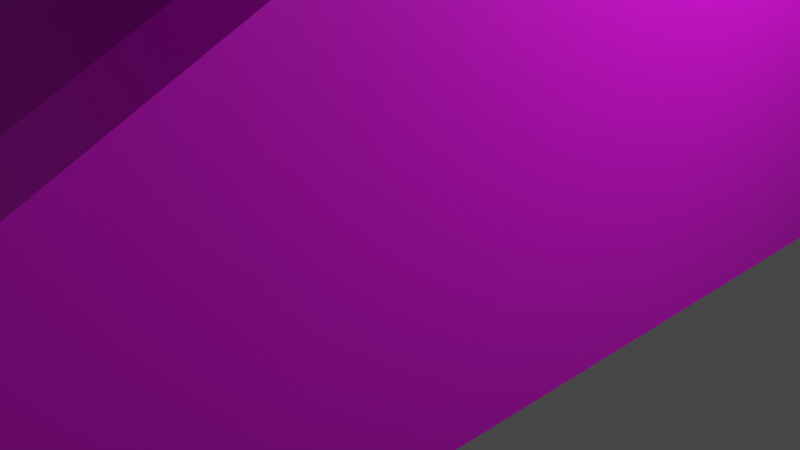 # Source: Bridge.blend  (saved by Blender 3.4.6; exported with 4.5.12 LTS)
import bpy
from mathutils import Matrix  # noqa: F401  (used for matrix-valued properties, if any)

bpy.ops.wm.read_factory_settings(use_empty=True)
scene = bpy.context.scene
scene.name = 'Scene'

# ---- collections
col_collection = bpy.data.collections.new('Collection'); scene.collection.children.link(col_collection)

# ---- images (referenced by path relative to the original .blend; pixels are not part of the script)
import os
ASSET_DIR = os.environ.get("B2B_ASSET_DIR", "")  # directory of the original .blend (textures are referenced by path, not embedded)
HERE = os.path.dirname(os.path.abspath(__file__))  # packed textures are extracted next to this script under _unpacked/

def load_image(name, relpath, width, height, colorspace="sRGB"):
    """Load a texture the original file referenced (path relative to the .blend, or extracted next to this script)."""
    p = next((c for c in (os.path.join(HERE, relpath), os.path.join(ASSET_DIR, relpath)) if relpath and os.path.exists(c)), "")
    if p:
        img = bpy.data.images.load(p, check_existing=True)
        img.name = name
    else:  # same state as the original file: an image datablock whose file is absent (Cycles renders it pink)
        img = bpy.data.images.new(name, width, height)
        img.source = "FILE"
        img.filepath = "//" + (relpath or name)
    img.colorspace_settings.name = colorspace
    return img
img_bridgetexture_png = load_image('BridgeTexture.png', 'BridgeTexture.png', 1024, 1024, 'sRGB')

# ---- materials (node trees are filled in below, after node groups)
mat_material = bpy.data.materials.new('Material')
mat_material.alpha_threshold = 0.0
mat_material.use_transparent_shadow = False
mat_material.roughness = 0.5
mat_material.line_color = (0.0, 0.0, 0.0, 1.0)

# ---- material node trees
mat_material.use_nodes = True; mat_material.node_tree.nodes.clear()
_N = mat_material.node_tree.nodes; _L = mat_material.node_tree.links
n0 = _N.new('ShaderNodeOutputMaterial'); n0.name = 'Material Output'; n0.location = (300, 300)
n1 = _N.new('ShaderNodeBsdfPrincipled'); n1.name = 'Principled BSDF'; n1.location = (10, 300)
n1.distribution = 'GGX'
n1.subsurface_method = 'RANDOM_WALK_SKIN'
n1.inputs[3].default_value = 1.45
n1.inputs[27].default_value = (0.0, 0.0, 0.0, 1.0)
n1.inputs[28].default_value = 1.0
n2 = _N.new('ShaderNodeTexImage'); n2.name = 'Image Texture'; n2.location = (-280, 280)
n2.image = img_bridgetexture_png
_L.new(n1.outputs[0], n0.inputs[0])
_L.new(n2.outputs[0], n1.inputs[0])
n0.is_active_output = True

# ---- world
world_world = bpy.data.worlds.new('World'); scene.world = world_world
world_world.use_nodes = True; world_world.node_tree.nodes.clear()
_N = world_world.node_tree.nodes; _L = world_world.node_tree.links
n0 = _N.new('ShaderNodeOutputWorld'); n0.name = 'World Output'; n0.location = (300, 300)
n1 = _N.new('ShaderNodeBackground'); n1.name = 'Background'; n1.location = (10, 300)
n1.inputs[0].default_value = (0.05088, 0.05088, 0.05088, 1.0)
_L.new(n1.outputs[0], n0.inputs[0])
n0.is_active_output = True
world_world.color = (0.05088, 0.05088, 0.05088)
world_world.use_sun_shadow = False
world_world.sun_shadow_jitter_overblur = 0.0

# ---- cameras
cam_camera = bpy.data.cameras.new('Camera')
cam_camera.clip_end = 100.0
cam_camera.ortho_scale = 7.314

# ---- lights
light_light = bpy.data.lights.new('Light', 'POINT')
light_light.transmission_factor = 0.0
light_light.energy = 1000.0
light_light.shadow_soft_size = 0.1
light_light.shadow_maximum_resolution = 0.006
light_light.use_absolute_resolution = True

# ---- meshes
me_cube = bpy.data.meshes.new('Cube')
me_cube.from_pydata([(3.0, 3.0, 6.0), (3.0, 3.0, 4.47e-08), (-3.0, 3.0, 4.47e-08), (3.0, -10.0, 4.47e-08), (-3.0, 3.0, 6.0), (-3.0, 3.0, 4.47e-08), (2.4, 3.0, 6.0), (-3.0, -10.0, 4.47e-08), (2.4, 3.0, 0.0), (-2.4, 3.0, 0.0), (-3.0, 3.0, 6.0), (-2.4, 3.0, 6.0), (-2.4, -10.0, 0.0), (2.4, -10.0, 0.0), (-2.4, 3.0, 6.0), (2.4, 3.0, 6.0), (-3.0, 3.0, 6.6), (-2.4, 3.0, 0.0), (-3.0, -10.0, 0.6), (2.4, 3.0, 0.0), (-2.4, -10.0, 0.6), (-2.4, 3.0, 6.6), (3.0, 3.0, 6.6), (3.0, 3.0, 4.47e-08), (3.0, -10.0, 0.6), (3.0, 3.0, 6.0), (2.4, -10.0, 0.6), (2.4, 3.0, 6.6), (-3.0, 3.0, 6.6), (-2.4, 3.0, 6.6), (3.0, 3.0, 6.6), (2.4, 3.0, 6.6)], [], [(15, 27, 31, 6), (16, 21, 29, 28), (8, 1, 3, 13), (4, 16, 28, 10), (9, 5, 2, 17), (22, 0, 25, 30), (5, 9, 12, 7), (9, 8, 13, 12), (13, 15, 14, 12), (14, 21, 20, 12), (13, 3, 24, 26), (5, 7, 4), (16, 4, 7, 18), (7, 12, 20, 18), (20, 21, 16, 18), (5, 4, 10, 2), (24, 3, 0, 22), (24, 22, 27, 26), (0, 3, 1), (15, 13, 26, 27), (8, 9, 17, 19), (1, 8, 19, 23), (21, 14, 11, 29), (0, 1, 23, 25), (14, 15, 6, 11), (27, 22, 30, 31)])
_uv = me_cube.uv_layers.new(name='UVMap')
_uv.uv.foreach_set('vector', [0.629, 0.7805, 0.6339, 0.7871, 0.6329, 0.7875, 0.6242, 0.7871, 0.5666, 0.8162, 0.5694, 0.8113, 0.5703, 0.8113, 0.5656, 0.8158, 0.6232, 0.8368, 0.6163, 0.8346, 0.6481, 0.9544, 0.6462, 0.9605, 0.565, 0.8241, 0.5666, 0.8162, 0.5656, 0.8158, 0.5673, 0.8214, 0.5949, 0.8434, 0.6014, 0.8416, 0.5986, 0.8436, 0.5959, 0.8447, 0.6409, 0.7948, 0.6484, 0.8053, 0.6455, 0.8029, 0.6414, 0.7943, 0.6014, 0.8416, 0.5949, 0.8434, 0.5957, 0.9554, 0.5935, 0.9511, 0.5949, 0.8434, 0.6232, 0.8368, 0.6462, 0.9605, 0.5957, 0.9554, 0.407, 0.767, 0.407, 0.9607, 0.3421, 0.9607, 0.3421, 0.767, 0.5709, 0.808, 0.5694, 0.8113, 0.5934, 0.9525, 0.5957, 0.9554, 0.6462, 0.9605, 0.6481, 0.9544, 0.6484, 0.9544, 0.6483, 0.9565, 0.6014, 0.8416, 0.5935, 0.9511, 0.565, 0.8241, 0.5666, 0.8162, 0.565, 0.8241, 0.5935, 0.9511, 0.5932, 0.9509, 0.5935, 0.9511, 0.5957, 0.9554, 0.5934, 0.9525, 0.5932, 0.9509, 0.5934, 0.9525, 0.5694, 0.8113, 0.5666, 0.8162, 0.5932, 0.9509, 0.6014, 0.8416, 0.565, 0.8241, 0.5673, 0.8214, 0.5986, 0.8436, 0.6484, 0.9544, 0.6481, 0.9544, 0.6484, 0.8053, 0.6409, 0.7948, 0.6484, 0.9544, 0.6409, 0.7948, 0.6339, 0.7871, 0.6483, 0.9565, 0.6484, 0.8053, 0.6481, 0.9544, 0.6163, 0.8346, 0.629, 0.7805, 0.6462, 0.9605, 0.6483, 0.9565, 0.6339, 0.7871, 0.6232, 0.8368, 0.5949, 0.8434, 0.5959, 0.8447, 0.6215, 0.835, 0.6163, 0.8346, 0.6232, 0.8368, 0.6215, 0.835, 0.6226, 0.8356, 0.5694, 0.8113, 0.5709, 0.808, 0.5742, 0.8046, 0.5703, 0.8113, 0.6484, 0.8053, 0.6163, 0.8346, 0.6226, 0.8356, 0.6455, 0.8029, 0.5709, 0.808, 0.629, 0.7805, 0.6242, 0.7871, 0.5742, 0.8046, 0.6339, 0.7871, 0.6409, 0.7948, 0.6414, 0.7943, 0.6329, 0.7875])
me_cube.materials.append(mat_material)
me_cube.use_mirror_vertex_groups = False
me_cube.update()
me_cube_001 = bpy.data.meshes.new('Cube.001')
me_cube_001.from_pydata([(-3.0, 3.0, 4.47e-08), (2.4, 3.0, 6.0), (-3.0, 3.0, 6.0), (-2.4, 3.0, 6.0), (-2.4, 3.0, 0.0), (2.4, 3.0, 0.0), (3.0, 3.0, 4.47e-08), (3.0, 3.0, 6.0), (-3.0, 3.0, 6.6), (-2.4, 3.0, 6.6), (3.0, 3.0, 6.6), (2.4, 3.0, 6.6), (-3.0, 9.0, 4.8), (2.4, 9.0, 6.0), (-3.0, 9.0, 6.0), (-2.4, 9.0, 6.0), (-2.4, 9.0, 4.8), (2.4, 9.0, 4.8), (3.0, 9.0, 4.8), (3.0, 9.0, 6.0), (-3.0, 9.0, 6.6), (-2.4, 9.0, 6.6), (3.0, 9.0, 6.6), (2.4, 9.0, 6.6), (3.0, 9.0, 6.0), (-3.0, 20.0, 4.8), (2.4, 20.0, 6.0), (-3.0, 20.0, 6.0), (-3.0, 20.0, 6.6), (-2.4, 20.0, 6.6), (-2.4, 20.0, 6.0), (-2.4, 20.0, 4.8), (2.4, 20.0, 4.8), (3.0, 20.0, 4.8), (3.0, 20.0, 6.0), (3.0, 20.0, 6.6), (2.4, 20.0, 6.6)], [], [(19, 18, 24), (10, 7, 19, 22), (8, 9, 21, 20), (4, 0, 12, 16), (9, 3, 15, 21), (2, 8, 20, 14), (0, 2, 14, 12), (7, 6, 18, 19), (5, 4, 16, 17), (3, 1, 13, 15), (1, 11, 23, 13), (6, 5, 17, 18), (11, 10, 22, 23), (22, 19, 24), (15, 13, 26, 30), (20, 21, 29, 28), (22, 24, 34, 35), (21, 15, 30, 29), (16, 12, 25, 31), (12, 14, 27, 25), (17, 16, 31, 32), (24, 18, 33, 34), (14, 20, 28, 27), (23, 22, 35, 36), (18, 17, 32, 33), (13, 23, 36, 26)])
_uv = me_cube_001.uv_layers.new(name='UVMap')
_uv.uv.foreach_set('vector', [0.5797, 0.8474, 0.5916, 0.8451, 0.5797, 0.8474, 0.5555, 0.7905, 0.5612, 0.7887, 0.5797, 0.8474, 0.5731, 0.8487, 0.6952, 0.791, 0.7008, 0.7927, 0.684, 0.849, 0.678, 0.8479, 0.6458, 0.7692, 0.6516, 0.7687, 0.6591, 0.8444, 0.6529, 0.8445, 0.7008, 0.7927, 0.7064, 0.7944, 0.6899, 0.8501, 0.684, 0.849, 0.6897, 0.7893, 0.6952, 0.791, 0.678, 0.8479, 0.6719, 0.8468, 0.6516, 0.7687, 0.6897, 0.7893, 0.6719, 0.8468, 0.6591, 0.8444, 0.5612, 0.7887, 0.6003, 0.7678, 0.5916, 0.8451, 0.5797, 0.8474, 0.6056, 0.7683, 0.6458, 0.7692, 0.6529, 0.8445, 0.5978, 0.8453, 0.4071, 0.9843, 0.3459, 0.9843, 0.3459, 0.9078, 0.4071, 0.9078, 0.5441, 0.7939, 0.5498, 0.7922, 0.5671, 0.8498, 0.5612, 0.8509, 0.6003, 0.7678, 0.6056, 0.7683, 0.5978, 0.8453, 0.5916, 0.8451, 0.5498, 0.7922, 0.5555, 0.7905, 0.5731, 0.8487, 0.5671, 0.8498, 0.5731, 0.8487, 0.5797, 0.8474, 0.5797, 0.8474, 0.4071, 0.9078, 0.3459, 0.9078, 0.3459, 0.7675, 0.4071, 0.7675, 0.678, 0.8479, 0.684, 0.849, 0.6767, 0.9595, 0.6707, 0.9592, 0.5731, 0.8487, 0.5797, 0.8474, 0.5877, 0.9586, 0.5806, 0.9591, 0.684, 0.849, 0.6899, 0.8501, 0.6827, 0.9599, 0.6767, 0.9595, 0.6529, 0.8445, 0.6591, 0.8444, 0.6529, 0.9581, 0.6474, 0.9578, 0.6591, 0.8444, 0.6719, 0.8468, 0.6647, 0.9588, 0.6529, 0.9581, 0.5978, 0.8453, 0.6529, 0.8445, 0.6474, 0.9578, 0.6044, 0.9575, 0.5797, 0.8474, 0.5916, 0.8451, 0.5984, 0.9578, 0.5877, 0.9586, 0.6719, 0.8468, 0.678, 0.8479, 0.6707, 0.9592, 0.6647, 0.9588, 0.5671, 0.8498, 0.5731, 0.8487, 0.5806, 0.9591, 0.5746, 0.9595, 0.5916, 0.8451, 0.5978, 0.8453, 0.6044, 0.9575, 0.5984, 0.9578, 0.5612, 0.8509, 0.5671, 0.8498, 0.5746, 0.9595, 0.5687, 0.9599])
me_cube_001.materials.append(mat_material)
me_cube_001.use_mirror_vertex_groups = False
me_cube_001.update()
me_cube_002 = bpy.data.meshes.new('Cube.002')
me_cube_002.from_pydata([(-3.0, -4.998, 4.8), (2.4, -4.998, 6.0), (-3.0, -4.998, 6.0), (-2.4, -4.998, 6.0), (-2.4, -4.998, 4.8), (2.4, -4.998, 4.8), (3.0, -4.998, 4.8), (3.0, -4.998, 6.0), (-3.0, -4.998, 6.6), (-2.4, -4.998, 6.6), (3.0, -4.998, 6.6), (2.4, -4.998, 6.6), (-3.0, 4.998, 4.8), (2.4, 4.998, 6.0), (-3.0, 4.998, 6.0), (-2.4, 4.998, 6.0), (-2.4, 4.998, 4.8), (2.4, 4.998, 4.8), (3.0, 4.998, 4.8), (3.0, 4.998, 6.0), (-3.0, 4.998, 6.6), (-2.4, 4.998, 6.6), (3.0, 4.998, 6.6), (2.4, 4.998, 6.6)], [], [(7, 10, 11, 1), (3, 9, 8, 2), (0, 4, 3, 2), (4, 5, 1, 3), (5, 6, 7, 1), (19, 13, 23, 22), (15, 14, 20, 21), (12, 14, 15, 16), (16, 15, 13, 17), (17, 13, 19, 18), (4, 0, 12, 16), (9, 3, 15, 21), (2, 8, 20, 14), (0, 2, 14, 12), (7, 6, 18, 19), (5, 4, 16, 17), (3, 1, 13, 15), (1, 11, 23, 13), (6, 5, 17, 18), (11, 10, 22, 23), (10, 7, 19, 22), (8, 9, 21, 20)])
_uv = me_cube_002.uv_layers.new(name='UVMap')
_uv.uv.foreach_set('vector', [0.5596, 0.947, 0.5521, 0.947, 0.5521, 0.9395, 0.5596, 0.9395, 0.5596, 0.8795, 0.5521, 0.8795, 0.5521, 0.872, 0.5596, 0.872, 0.5746, 0.872, 0.5746, 0.8795, 0.5596, 0.8795, 0.5596, 0.872, 0.5746, 0.8795, 0.5746, 0.9395, 0.5596, 0.9395, 0.5596, 0.8795, 0.5746, 0.9395, 0.5746, 0.947, 0.5596, 0.947, 0.5596, 0.9395, 0.5821, 0.872, 0.5821, 0.8795, 0.5746, 0.8795, 0.5746, 0.872, 0.5821, 0.9395, 0.5821, 0.947, 0.5746, 0.947, 0.5746, 0.9395, 0.5971, 0.947, 0.5821, 0.947, 0.5821, 0.9395, 0.5971, 0.9395, 0.5971, 0.9395, 0.5821, 0.9395, 0.5821, 0.8795, 0.5971, 0.8795, 0.5971, 0.8795, 0.5821, 0.8795, 0.5821, 0.872, 0.5971, 0.872, 0.5596, 0.872, 0.5521, 0.872, 0.5521, 0.797, 0.5596, 0.797, 0.6871, 0.797, 0.6946, 0.797, 0.6946, 0.872, 0.6871, 0.872, 0.6046, 0.947, 0.5971, 0.947, 0.5971, 0.872, 0.6046, 0.872, 0.6196, 0.947, 0.6046, 0.947, 0.6046, 0.872, 0.6196, 0.872, 0.6271, 0.872, 0.6421, 0.872, 0.6421, 0.947, 0.6271, 0.947, 0.6196, 0.872, 0.5596, 0.872, 0.5596, 0.797, 0.6196, 0.797, 0.4521, 0.9757, 0.2921, 0.9757, 0.2921, 0.7757, 0.4521, 0.7757, 0.7021, 0.872, 0.6946, 0.872, 0.6946, 0.797, 0.7021, 0.797, 0.6271, 0.872, 0.6196, 0.872, 0.6196, 0.797, 0.6271, 0.797, 0.6496, 0.947, 0.6421, 0.947, 0.6421, 0.872, 0.6496, 0.872, 0.6196, 0.872, 0.6271, 0.872, 0.6271, 0.947, 0.6196, 0.947, 0.6571, 0.947, 0.6496, 0.947, 0.6496, 0.872, 0.6571, 0.872])
me_cube_002.materials.append(mat_material)
me_cube_002.use_mirror_vertex_groups = False
me_cube_002.update()
me_cube_003 = bpy.data.meshes.new('Cube.003')
me_cube_003.from_pydata([(-3.0, 20.0, 4.8), (2.4, 20.0, 6.0), (-3.0, 20.0, 6.0), (-2.4, 20.0, 6.0), (-2.4, 20.0, 4.8), (2.4, 20.0, 4.8), (3.0, 20.0, 4.8), (3.0, 20.0, 6.0), (-2.0, 20.7, 20.6), (-1.4, 20.7, 20.6), (2.0, 20.7, 20.6), (1.4, 20.7, 20.6), (-3.0, 22.0, 4.8), (2.4, 22.0, 6.0), (-3.0, 22.0, 6.0), (-2.4, 22.0, 6.0), (-2.4, 22.0, 4.8), (2.4, 22.0, 4.8), (3.0, 22.0, 4.8), (3.0, 22.0, 6.0), (-2.0, 21.3, 20.6), (-1.4, 21.3, 20.6), (2.0, 21.3, 20.6), (1.4, 21.3, 20.6), (2.4, 20.0, -25.2), (3.0, 20.0, -25.2), (2.4, 22.0, -25.2), (3.0, 22.0, -25.2), (-3.0, 20.0, -25.2), (-2.4, 20.0, -25.2), (-3.0, 22.0, -25.2), (-2.4, 22.0, -25.2), (-2.0, 20.7, 21.2), (-1.4, 20.7, 21.2), (2.0, 20.7, 21.2), (1.4, 20.7, 21.2), (-2.0, 21.3, 21.2), (-1.4, 21.3, 21.2), (2.0, 21.3, 21.2), (1.4, 21.3, 21.2), (-2.0, 20.7, 22.8), (-1.4, 20.7, 22.8), (-2.0, 21.3, 22.8), (-1.4, 21.3, 22.8), (2.0, 20.7, 22.8), (1.4, 20.7, 22.8), (2.0, 21.3, 22.8), (1.4, 21.3, 22.8)], [], [(12, 30, 28, 0), (0, 2, 14, 12), (4, 16, 17, 5), (6, 18, 19, 7), (2, 8, 20, 14), (22, 38, 34, 10), (18, 27, 26, 17), (1, 11, 23, 13), (1, 13, 15, 3), (37, 39, 23, 21), (10, 7, 19, 22), (3, 15, 21, 9), (23, 22, 19, 13), (15, 14, 20, 21), (11, 1, 7, 10), (3, 9, 8, 2), (24, 26, 27, 25), (17, 26, 24, 5), (5, 24, 25, 6), (6, 25, 27, 18), (28, 30, 31, 29), (16, 31, 30, 12), (4, 29, 31, 16), (0, 28, 29, 4), (35, 45, 47, 39), (33, 41, 40, 32), (20, 36, 37, 21), (10, 34, 35, 11), (11, 9, 21, 23), (8, 32, 36, 20), (9, 33, 32, 8), (23, 39, 38, 22), (33, 9, 11, 35), (35, 39, 37, 33), (41, 43, 42, 40), (32, 40, 42, 36), (37, 43, 41, 33), (36, 42, 43, 37), (44, 46, 47, 45), (39, 47, 46, 38), (34, 44, 45, 35), (38, 46, 44, 34)])
_uv = me_cube_003.uv_layers.new(name='UVMap')
_uv.uv.foreach_set('vector', [0.6219, 0.9659, 0.6219, 0.7736, 0.6091, 0.7736, 0.6091, 0.9659, 0.6476, 0.7736, 0.6476, 0.7813, 0.6348, 0.7813, 0.6348, 0.7736, 0.6476, 0.898, 0.6604, 0.898, 0.6604, 0.8673, 0.6476, 0.8673, 0.5963, 0.9659, 0.5835, 0.9659, 0.5835, 0.9736, 0.5963, 0.9736, 0.6476, 0.7813, 0.6431, 0.8749, 0.6393, 0.8749, 0.6348, 0.7813, 0.5383, 0.883, 0.5383, 0.8869, 0.5422, 0.8869, 0.5422, 0.883, 0.6899, 0.9659, 0.6899, 0.7736, 0.686, 0.7736, 0.686, 0.9659, 0.686, 0.7736, 0.6816, 0.8671, 0.6777, 0.8671, 0.6732, 0.7736, 0.3812, 0.9457, 0.4453, 0.9457, 0.4453, 0.7919, 0.3812, 0.7919, 0.5526, 0.7851, 0.5347, 0.7841, 0.5345, 0.7879, 0.5524, 0.789, 0.6521, 0.8673, 0.6476, 0.7736, 0.6604, 0.7736, 0.6559, 0.8673, 0.6732, 0.7736, 0.6604, 0.7736, 0.6649, 0.8672, 0.6687, 0.8672, 0.7053, 0.8677, 0.7014, 0.8674, 0.7014, 0.7736, 0.7053, 0.7739, 0.5532, 0.8828, 0.557, 0.883, 0.5562, 0.7892, 0.5524, 0.789, 0.7053, 0.8677, 0.7053, 0.7739, 0.7091, 0.7736, 0.7091, 0.8674, 0.5796, 0.7738, 0.5788, 0.8676, 0.5826, 0.8674, 0.5835, 0.7736, 0.5498, 0.8958, 0.5498, 0.883, 0.546, 0.883, 0.546, 0.8958, 0.6348, 0.9659, 0.6348, 0.7736, 0.6219, 0.7736, 0.6219, 0.9659, 0.6937, 0.9659, 0.6937, 0.7736, 0.6899, 0.7736, 0.6899, 0.9659, 0.5963, 0.9659, 0.5963, 0.7736, 0.5835, 0.7736, 0.5835, 0.9659, 0.5537, 0.8958, 0.5537, 0.883, 0.5498, 0.883, 0.5498, 0.8958, 0.6976, 0.9659, 0.6976, 0.7736, 0.6937, 0.7736, 0.6937, 0.9659, 0.6091, 0.9659, 0.6091, 0.7736, 0.5963, 0.7736, 0.5963, 0.9659, 0.7014, 0.9659, 0.7014, 0.7736, 0.6976, 0.7736, 0.6976, 0.9659, 0.5575, 0.883, 0.5575, 0.8933, 0.5614, 0.8933, 0.5614, 0.883, 0.579, 0.8715, 0.5796, 0.8817, 0.5835, 0.8815, 0.5829, 0.8712, 0.5562, 0.7892, 0.5564, 0.7854, 0.5526, 0.7851, 0.5524, 0.789, 0.557, 0.8689, 0.5573, 0.8728, 0.5611, 0.8725, 0.5609, 0.8687, 0.5306, 0.901, 0.5306, 0.883, 0.5345, 0.883, 0.5345, 0.901, 0.5422, 0.883, 0.5422, 0.8869, 0.546, 0.8869, 0.546, 0.883, 0.5788, 0.8676, 0.579, 0.8715, 0.5829, 0.8712, 0.5826, 0.8674, 0.5345, 0.7879, 0.5347, 0.7841, 0.5308, 0.7838, 0.5306, 0.7877, 0.579, 0.8715, 0.5788, 0.8676, 0.5609, 0.8687, 0.5611, 0.8725, 0.5345, 0.901, 0.5383, 0.901, 0.5383, 0.883, 0.5345, 0.883, 0.5614, 0.8869, 0.5652, 0.8869, 0.5652, 0.883, 0.5614, 0.883, 0.5422, 0.8869, 0.5422, 0.8971, 0.546, 0.8971, 0.546, 0.8869, 0.5537, 0.883, 0.5537, 0.8933, 0.5575, 0.8933, 0.5575, 0.883, 0.5564, 0.7854, 0.557, 0.7751, 0.5532, 0.7749, 0.5526, 0.7851, 0.5652, 0.8869, 0.5691, 0.8869, 0.5691, 0.883, 0.5652, 0.883, 0.5347, 0.7841, 0.5353, 0.7738, 0.5314, 0.7736, 0.5308, 0.7838, 0.5573, 0.8728, 0.5579, 0.883, 0.5617, 0.8828, 0.5611, 0.8725, 0.5383, 0.8869, 0.5383, 0.8971, 0.5422, 0.8971, 0.5422, 0.8869])
me_cube_003.materials.append(mat_material)
me_cube_003.use_mirror_vertex_groups = False
me_cube_003.update()
me_cube_004 = bpy.data.meshes.new('Cube.004')
me_cube_004.from_pydata([(-2.4, 5.0, 0.0), (2.4, 5.0, 0.0), (-2.4, -5.0, 0.0), (2.4, -5.0, 0.0), (-2.4, 5.0, 0.1), (2.4, 5.0, 0.1), (-2.4, -5.0, 0.1), (2.4, -5.0, 0.1)], [], [(0, 1, 3, 2), (4, 6, 7, 5), (2, 6, 4, 0), (3, 7, 6, 2), (1, 5, 7, 3), (0, 4, 5, 1)])
_uv = me_cube_004.uv_layers.new(name='UVMap')
_uv.uv.foreach_set('vector', [0.0, 0.0, 0.0, 0.0, 0.0, 0.0, 0.0, 0.0, 0.0, 0.0, 0.0, 0.0, 0.0, 0.0, 0.0, 0.0, 0.0, 0.0, 0.0, 0.0, 0.0, 0.0, 0.0, 0.0, 0.0, 0.0, 0.0, 0.0, 0.0, 0.0, 0.0, 0.0, 0.0, 0.0, 0.0, 0.0, 0.0, 0.0, 0.0, 0.0, 0.0, 0.0, 0.0, 0.0, 0.0, 0.0, 0.0, 0.0])
me_cube_004.materials.append(mat_material)
me_cube_004.use_mirror_vertex_groups = False
me_cube_004.update()

# ---- objects
ob_ramp1 = bpy.data.objects.new('Ramp1', me_cube)
ob_light_noimp = bpy.data.objects.new('Light-noimp', light_light)
ob_camera_noimp = bpy.data.objects.new('Camera-noimp', cam_camera)
ob_ramp2 = bpy.data.objects.new('Ramp2', me_cube_001)
ob_roadbridge_col = bpy.data.objects.new('RoadBridge-col', me_cube_002)
ob_pillar = bpy.data.objects.new('Pillar', me_cube_003)
ob_roadground = bpy.data.objects.new('RoadGround', me_cube_004)

# ---- transforms, parenting, visibility, modifiers, constraints
ob_ramp1.location = (0.0, 0.0, 0.0)
ob_ramp1.lock_rotations_4d = False
ob_ramp1.empty_display_type = 'ARROWS'
ob_ramp1.lineart.crease_threshold = 0.0
ob_light_noimp.location = (4.076, 1.005, 5.904)
ob_light_noimp.rotation_euler = (0.6503, 0.05522, 1.866)
ob_light_noimp.lock_rotations_4d = False
ob_light_noimp.empty_display_type = 'ARROWS'
ob_light_noimp.color = (0.0, 0.0, 0.0, 0.0)
ob_light_noimp.lineart.crease_threshold = 0.0
ob_camera_noimp.location = (7.359, -6.926, 4.958)
ob_camera_noimp.rotation_euler = (1.109, 0.0, 0.8149)
ob_camera_noimp.lock_rotations_4d = False
ob_camera_noimp.empty_display_type = 'ARROWS'
ob_camera_noimp.color = (0.0, 0.0, 0.0, 0.0)
ob_camera_noimp.display_type = 'WIRE'
ob_camera_noimp.lineart.crease_threshold = 0.0
ob_ramp2.location = (0.0, 0.0, 0.0)
ob_ramp2.lock_rotations_4d = False
ob_ramp2.empty_display_type = 'ARROWS'
ob_ramp2.lineart.crease_threshold = 0.0
ob_roadbridge_col.location = (0.0, 0.0, 0.0)
ob_roadbridge_col.lock_rotations_4d = False
ob_roadbridge_col.empty_display_type = 'ARROWS'
ob_roadbridge_col.lineart.crease_threshold = 0.0
ob_pillar.location = (0.0, 0.0, 0.0)
ob_pillar.lock_rotations_4d = False
ob_pillar.empty_display_type = 'ARROWS'
ob_pillar.lineart.crease_threshold = 0.0
ob_roadground.location = (0.0, 0.0, 0.0)
ob_roadground.lock_rotations_4d = False
ob_roadground.empty_display_type = 'ARROWS'
ob_roadground.lineart.crease_threshold = 0.0

# ---- collection membership
col_collection.objects.link(ob_ramp1)
col_collection.objects.link(ob_light_noimp)
col_collection.objects.link(ob_camera_noimp)
col_collection.objects.link(ob_ramp2)
col_collection.objects.link(ob_roadbridge_col)
col_collection.objects.link(ob_pillar)
col_collection.objects.link(ob_roadground)

# ---- scene / render settings (as saved in the file)
scene.camera = ob_camera_noimp
scene.frame_start = 1; scene.frame_end = 250; scene.frame_set(1)
scene.render.engine = 'BLENDER_EEVEE_NEXT'
scene.cycles.sampling_pattern = 'TABULATED_SOBOL'
scene.cycles.use_light_tree = False
scene.view_settings.view_transform = 'Filmic'
bpy.context.view_layer.update()
